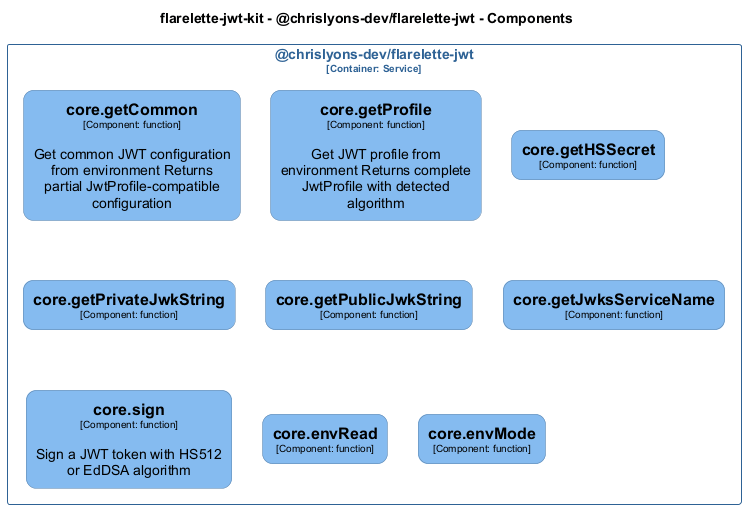

The diagram above was rendered by PlantUML. Its source (embedded in the PNG):
@startuml
set separator none
title flarelette-jwt-kit - @chrislyons-dev/flarelette-jwt - Components

top to bottom direction
skinparam ranksep 60
skinparam nodesep 30

skinparam {
  arrowFontSize 10
  defaultTextAlignment center
  wrapWidth 200
  maxMessageSize 100
  defaultFontName "Arial"
}

hide stereotype

skinparam rectangle<<flarelettejwtkit.chrislyonsdevflarelettejwt.coreenvMode>> {
  BackgroundColor #85bbf0
  FontColor #000000
  BorderColor #5d82a8
  roundCorner 20
  shadowing false
}
skinparam rectangle<<flarelettejwtkit.chrislyonsdevflarelettejwt.coreenvRead>> {
  BackgroundColor #85bbf0
  FontColor #000000
  BorderColor #5d82a8
  roundCorner 20
  shadowing false
}
skinparam rectangle<<flarelettejwtkit.chrislyonsdevflarelettejwt.coregetCommon>> {
  BackgroundColor #85bbf0
  FontColor #000000
  BorderColor #5d82a8
  roundCorner 20
  shadowing false
}
skinparam rectangle<<flarelettejwtkit.chrislyonsdevflarelettejwt.coregetHSSecret>> {
  BackgroundColor #85bbf0
  FontColor #000000
  BorderColor #5d82a8
  roundCorner 20
  shadowing false
}
skinparam rectangle<<flarelettejwtkit.chrislyonsdevflarelettejwt.coregetJwksServiceName>> {
  BackgroundColor #85bbf0
  FontColor #000000
  BorderColor #5d82a8
  roundCorner 20
  shadowing false
}
skinparam rectangle<<flarelettejwtkit.chrislyonsdevflarelettejwt.coregetPrivateJwkString>> {
  BackgroundColor #85bbf0
  FontColor #000000
  BorderColor #5d82a8
  roundCorner 20
  shadowing false
}
skinparam rectangle<<flarelettejwtkit.chrislyonsdevflarelettejwt.coregetProfile>> {
  BackgroundColor #85bbf0
  FontColor #000000
  BorderColor #5d82a8
  roundCorner 20
  shadowing false
}
skinparam rectangle<<flarelettejwtkit.chrislyonsdevflarelettejwt.coregetPublicJwkString>> {
  BackgroundColor #85bbf0
  FontColor #000000
  BorderColor #5d82a8
  roundCorner 20
  shadowing false
}
skinparam rectangle<<flarelettejwtkit.chrislyonsdevflarelettejwt.coresign>> {
  BackgroundColor #85bbf0
  FontColor #000000
  BorderColor #5d82a8
  roundCorner 20
  shadowing false
}
skinparam rectangle<<flarelettejwtkit.chrislyonsdevflarelettejwt>> {
  BorderColor #2e6295
  FontColor #2e6295
  shadowing false
}

rectangle "@chrislyons-dev/flarelette-jwt\n<size:10>[Container: Service]</size>" <<flarelettejwtkit.chrislyonsdevflarelettejwt>> {
  rectangle "==core.getCommon\n<size:10>[Component: function]</size>\n\nGet common JWT configuration from environment Returns partial JwtProfile-compatible configuration" <<flarelettejwtkit.chrislyonsdevflarelettejwt.coregetCommon>> as flarelettejwtkit.chrislyonsdevflarelettejwt.coregetCommon
  rectangle "==core.getProfile\n<size:10>[Component: function]</size>\n\nGet JWT profile from environment Returns complete JwtProfile with detected algorithm" <<flarelettejwtkit.chrislyonsdevflarelettejwt.coregetProfile>> as flarelettejwtkit.chrislyonsdevflarelettejwt.coregetProfile
  rectangle "==core.getHSSecret\n<size:10>[Component: function]</size>" <<flarelettejwtkit.chrislyonsdevflarelettejwt.coregetHSSecret>> as flarelettejwtkit.chrislyonsdevflarelettejwt.coregetHSSecret
  rectangle "==core.getPrivateJwkString\n<size:10>[Component: function]</size>" <<flarelettejwtkit.chrislyonsdevflarelettejwt.coregetPrivateJwkString>> as flarelettejwtkit.chrislyonsdevflarelettejwt.coregetPrivateJwkString
  rectangle "==core.getPublicJwkString\n<size:10>[Component: function]</size>" <<flarelettejwtkit.chrislyonsdevflarelettejwt.coregetPublicJwkString>> as flarelettejwtkit.chrislyonsdevflarelettejwt.coregetPublicJwkString
  rectangle "==core.getJwksServiceName\n<size:10>[Component: function]</size>" <<flarelettejwtkit.chrislyonsdevflarelettejwt.coregetJwksServiceName>> as flarelettejwtkit.chrislyonsdevflarelettejwt.coregetJwksServiceName
  rectangle "==core.sign\n<size:10>[Component: function]</size>\n\nSign a JWT token with HS512 or EdDSA algorithm" <<flarelettejwtkit.chrislyonsdevflarelettejwt.coresign>> as flarelettejwtkit.chrislyonsdevflarelettejwt.coresign
  rectangle "==core.envRead\n<size:10>[Component: function]</size>" <<flarelettejwtkit.chrislyonsdevflarelettejwt.coreenvRead>> as flarelettejwtkit.chrislyonsdevflarelettejwt.coreenvRead
  rectangle "==core.envMode\n<size:10>[Component: function]</size>" <<flarelettejwtkit.chrislyonsdevflarelettejwt.coreenvMode>> as flarelettejwtkit.chrislyonsdevflarelettejwt.coreenvMode
}

@enduml